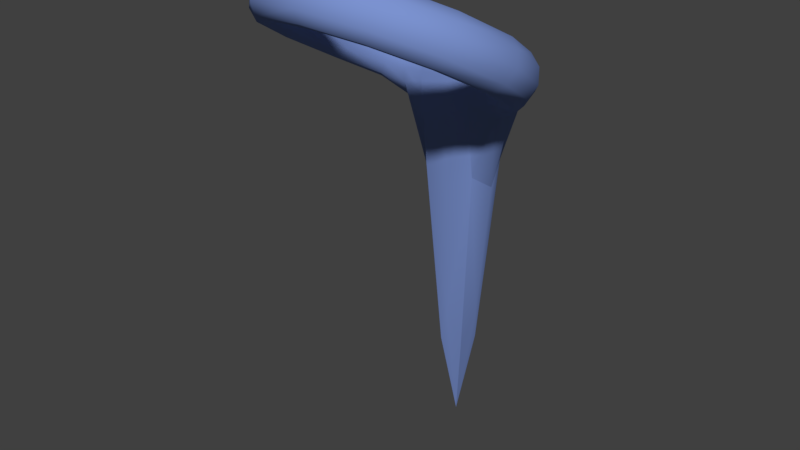# Source: clinch.blend  (saved by Blender 2.79.0; exported with 4.5.12 LTS)
import bpy
from mathutils import Matrix  # noqa: F401  (used for matrix-valued properties, if any)

bpy.ops.wm.read_factory_settings(use_empty=True)
scene = bpy.context.scene
scene.name = 'Scene'

# ---- collections
col_collection_1 = bpy.data.collections.new('Collection 1'); scene.collection.children.link(col_collection_1)

# ---- materials (node trees are filled in below, after node groups)
mat_clinch = bpy.data.materials.new('clinch')
mat_clinch.alpha_threshold = 0.0
mat_clinch.use_transparent_shadow = False
mat_clinch.diffuse_color = (0.1984, 0.288, 0.6267, 1.0)
mat_clinch.specular_color = (0.5376, 0.8319, 1.0)
mat_clinch.roughness = 0.5

# ---- material node trees

# ---- world
world_world = bpy.data.worlds.new('World'); scene.world = world_world
world_world.color = (0.05088, 0.05088, 0.05088)
world_world.use_sun_shadow = False
world_world.sun_shadow_jitter_overblur = 0.0
world_world.cycles.sampling_method = 'MANUAL'

# ---- meshes
me_clinch = bpy.data.meshes.new('clinch')
me_clinch.from_pydata([(1.25, 0.7468, -0.4388), (1.077, 0.866, -0.233), (0.7977, 0.8205, -0.3116), (0.7977, 0.6732, -0.566), (1.077, 0.6277, -0.6446), (0.625, 1.684, -0.9812), (0.5386, 1.673, -0.7005), (0.3989, 1.418, -0.6578), (0.3989, 1.271, -0.9121), (0.5386, 1.435, -1.112), (-0.625, 1.684, -0.9812), (-0.5386, 1.673, -0.7005), (-0.3989, 1.418, -0.6578), (-0.3989, 1.271, -0.9121), (-0.5386, 1.435, -1.112), (-1.25, 0.7468, -0.4388), (-1.077, 0.866, -0.233), (-0.7977, 0.8205, -0.3116), (-0.7977, 0.6732, -0.566), (-1.077, 0.6277, -0.6446), (-0.625, -0.19, 0.1036), (-0.5386, 0.05862, 0.2344), (-0.3989, 0.2226, 0.03455), (-0.3989, 0.07533, -0.2198), (-0.5386, -0.1797, -0.1771), (0.625, -0.19, 0.1036), (0.5386, 0.05862, 0.2344), (0.3989, 0.2226, 0.03455), (0.3989, 0.07533, -0.2198), (0.5386, -0.1797, -0.1771), (-0.2586, 1.315, -0.6032), (-0.2586, 1.832, -0.6032), (-0.2586, 1.315, -1.12), (-0.2586, 1.832, -1.12), (0.2586, 1.315, -0.6032), (0.2586, 1.832, -0.6032), (0.2586, 1.315, -1.12), (0.2586, 1.832, -1.12), (5.031e-16, 1.574, -6.819), (-0.2586, 1.315, -0.8617), (0.2586, 1.315, -0.8617)], [], [(0, 5, 6, 1), (1, 6, 7, 2), (2, 7, 8, 3), (3, 8, 9, 4), (4, 9, 5, 0), (39, 40, 34, 30), (34, 35, 31, 30), (32, 36, 40, 39), (32, 33, 38), (9, 36, 37, 5), (10, 15, 16, 11), (11, 16, 17, 12), (12, 17, 18, 13), (13, 18, 19, 14), (14, 19, 15, 10), (15, 20, 21, 16), (16, 21, 22, 17), (17, 22, 23, 18), (18, 23, 24, 19), (19, 24, 20, 15), (20, 25, 26, 21), (21, 26, 27, 22), (22, 27, 28, 23), (23, 28, 29, 24), (24, 29, 25, 20), (25, 0, 1, 26), (26, 1, 2, 27), (27, 2, 3, 28), (28, 3, 4, 29), (29, 4, 0, 25), (37, 33, 31, 35), (36, 32, 38), (37, 36, 38), (33, 37, 38), (33, 10, 11, 31), (5, 37, 35, 6), (34, 7, 6, 35), (12, 30, 31, 11), (32, 14, 10, 33), (9, 8, 40, 36), (8, 7, 34, 40), (13, 14, 32, 39), (12, 13, 39, 30)])
me_clinch.polygons.foreach_set('use_smooth', [True] * 43)
_k = set([(30, 31), (30, 39), (31, 33), (32, 33), (32, 38), (32, 39), (33, 38), (34, 35), (34, 40), (35, 37), (36, 37), (36, 38), (36, 40), (37, 38)])
me_clinch.attributes.new('sharp_edge', 'BOOLEAN', 'EDGE').data.foreach_set('value', [ (min(e.vertices), max(e.vertices)) in _k for e in me_clinch.edges])
me_clinch.materials.append(mat_clinch)
me_clinch.use_remesh_preserve_volume = False
me_clinch.use_remesh_preserve_attributes = False
me_clinch.use_mirror_vertex_groups = False
me_clinch.update()

# ---- objects
ob_clinch = bpy.data.objects.new('clinch', me_clinch)

# ---- transforms, parenting, visibility, modifiers, constraints
ob_clinch.location = (0.0, 0.0, 0.0)
ob_clinch.lineart.crease_threshold = 0.0
_m = ob_clinch.modifiers.new('Subsurf', 'SUBSURF')
_m.uv_smooth = 'PRESERVE_CORNERS'
_m.quality = 1
_m.render_levels = 1
_m.show_only_control_edges = False
_m = ob_clinch.modifiers.new('EdgeSplit', 'EDGE_SPLIT')
_m.use_edge_angle = False

# ---- collection membership
col_collection_1.objects.link(ob_clinch)

# ---- scene / render settings (as saved in the file)
scene.frame_start = 1; scene.frame_end = 250; scene.frame_set(1)
scene.render.engine = 'BLENDER_EEVEE_NEXT'
scene.render.resolution_percentage = 50
scene.render.dither_intensity = 0.0
scene.cycles.use_denoising = False
scene.cycles.samples = 128
scene.cycles.sampling_pattern = 'TABULATED_SOBOL'
scene.cycles.use_adaptive_sampling = False
scene.cycles.use_light_tree = False
scene.cycles.blur_glossy = 0.0
scene.cycles.sample_clamp_indirect = 0.0
scene.view_settings.view_transform = 'Standard'
bpy.context.view_layer.update()

# ---- added for rendering (the .blend has no active camera and no usable light): camera, sun
cam_auto = bpy.data.cameras.new('AutoCamera')
cam_auto.lens = 50.0
cam_auto.sensor_width = 36.0
cam_auto.clip_end = 1000.0
ob_auto_camera = bpy.data.objects.new('AutoCamera', cam_auto)
scene.collection.objects.link(ob_auto_camera)
ob_auto_camera.location = (4.52704, -4.59642, 1.76972)
ob_auto_camera.rotation_euler = (1.09748, -7.21219e-08, 0.694738)
scene.camera = ob_auto_camera
light_auto_sun = bpy.data.lights.new('AutoSun', 'SUN')
light_auto_sun.energy = 3.0
light_auto_sun.angle = 0.0523599
ob_auto_sun = bpy.data.objects.new('AutoSun', light_auto_sun)
scene.collection.objects.link(ob_auto_sun)
ob_auto_sun.rotation_euler = (0.872665, 0.174533, 0.523599)
bpy.context.view_layer.update()
